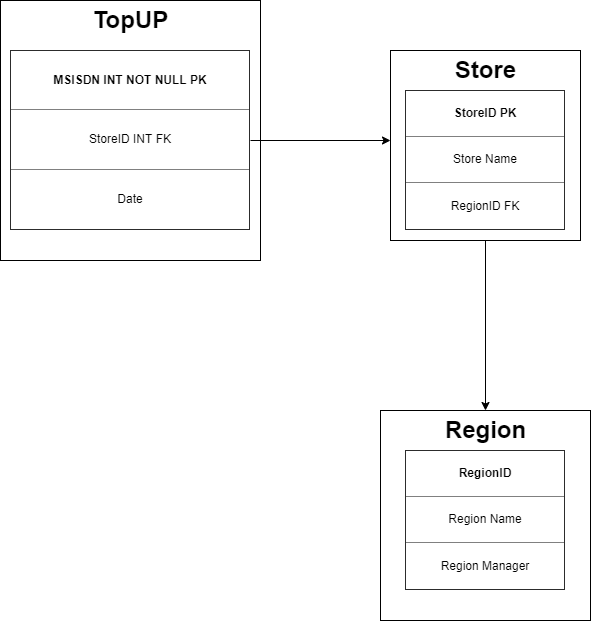

The diagram above was exported from draw.io. Its source (the exported page's mxGraphModel, read from the mxfile embedded in the PNG):
<mxGraphModel dx="2942" dy="1114" grid="1" gridSize="10" guides="1" tooltips="1" connect="1" arrows="1" fold="1" page="1" pageScale="1" pageWidth="827" pageHeight="1169" math="0" shadow="0">
  <root>
    <mxCell id="WIyWlLk6GJQsqaUBKTNV-0" />
    <mxCell id="WIyWlLk6GJQsqaUBKTNV-1" parent="WIyWlLk6GJQsqaUBKTNV-0" />
    <mxCell id="CSrSyvg616e1UABxnuMw-0" value="" style="whiteSpace=wrap;html=1;aspect=fixed;" vertex="1" parent="WIyWlLk6GJQsqaUBKTNV-1">
      <mxGeometry x="60" y="90" width="260" height="260" as="geometry" />
    </mxCell>
    <mxCell id="CSrSyvg616e1UABxnuMw-1" value="TopUP&lt;br&gt;" style="text;strokeColor=none;fillColor=none;html=1;fontSize=24;fontStyle=1;verticalAlign=middle;align=center;" vertex="1" parent="WIyWlLk6GJQsqaUBKTNV-1">
      <mxGeometry x="60" y="90" width="260" height="40" as="geometry" />
    </mxCell>
    <mxCell id="CSrSyvg616e1UABxnuMw-5" style="edgeStyle=orthogonalEdgeStyle;rounded=0;orthogonalLoop=1;jettySize=auto;html=1;exitX=1;exitY=0.5;exitDx=0;exitDy=0;" edge="1" parent="WIyWlLk6GJQsqaUBKTNV-1" source="CSrSyvg616e1UABxnuMw-3">
      <mxGeometry relative="1" as="geometry">
        <mxPoint x="450" y="230" as="targetPoint" />
      </mxGeometry>
    </mxCell>
    <mxCell id="CSrSyvg616e1UABxnuMw-3" value="&lt;table border=&quot;1&quot; width=&quot;100%&quot; height=&quot;100%&quot; cellpadding=&quot;4&quot; style=&quot;width:100%;height:100%;border-collapse:collapse;&quot;&gt;&lt;tbody&gt;&lt;tr&gt;&lt;th align=&quot;center&quot;&gt;MSISDN INT NOT NULL PK&lt;/th&gt;&lt;/tr&gt;&lt;tr&gt;&lt;td align=&quot;center&quot;&gt;StoreID INT FK&lt;/td&gt;&lt;/tr&gt;&lt;tr&gt;&lt;td align=&quot;center&quot;&gt;Date&lt;/td&gt;&lt;/tr&gt;&lt;/tbody&gt;&lt;/table&gt;" style="text;html=1;strokeColor=none;fillColor=none;overflow=fill;" vertex="1" parent="WIyWlLk6GJQsqaUBKTNV-1">
      <mxGeometry x="70" y="140" width="240" height="180" as="geometry" />
    </mxCell>
    <mxCell id="CSrSyvg616e1UABxnuMw-9" style="edgeStyle=orthogonalEdgeStyle;rounded=0;orthogonalLoop=1;jettySize=auto;html=1;exitX=0.5;exitY=1;exitDx=0;exitDy=0;" edge="1" parent="WIyWlLk6GJQsqaUBKTNV-1" source="CSrSyvg616e1UABxnuMw-6">
      <mxGeometry relative="1" as="geometry">
        <mxPoint x="545" y="500" as="targetPoint" />
      </mxGeometry>
    </mxCell>
    <mxCell id="CSrSyvg616e1UABxnuMw-6" value="" style="whiteSpace=wrap;html=1;aspect=fixed;" vertex="1" parent="WIyWlLk6GJQsqaUBKTNV-1">
      <mxGeometry x="450" y="140" width="190" height="190" as="geometry" />
    </mxCell>
    <mxCell id="CSrSyvg616e1UABxnuMw-10" value="" style="whiteSpace=wrap;html=1;aspect=fixed;" vertex="1" parent="WIyWlLk6GJQsqaUBKTNV-1">
      <mxGeometry x="440" y="500" width="210" height="210" as="geometry" />
    </mxCell>
    <mxCell id="CSrSyvg616e1UABxnuMw-11" value="Region" style="text;strokeColor=none;fillColor=none;html=1;fontSize=24;fontStyle=1;verticalAlign=middle;align=center;" vertex="1" parent="WIyWlLk6GJQsqaUBKTNV-1">
      <mxGeometry x="495" y="500" width="100" height="40" as="geometry" />
    </mxCell>
    <mxCell id="CSrSyvg616e1UABxnuMw-12" value="Store" style="text;strokeColor=none;fillColor=none;html=1;fontSize=24;fontStyle=1;verticalAlign=middle;align=center;" vertex="1" parent="WIyWlLk6GJQsqaUBKTNV-1">
      <mxGeometry x="495" y="140" width="100" height="40" as="geometry" />
    </mxCell>
    <mxCell id="CSrSyvg616e1UABxnuMw-13" value="&lt;table border=&quot;1&quot; width=&quot;100%&quot; height=&quot;100%&quot; cellpadding=&quot;4&quot; style=&quot;width:100%;height:100%;border-collapse:collapse;&quot;&gt;&lt;tbody&gt;&lt;tr&gt;&lt;th align=&quot;center&quot;&gt;StoreID PK&lt;/th&gt;&lt;/tr&gt;&lt;tr&gt;&lt;td align=&quot;center&quot;&gt;Store Name&lt;/td&gt;&lt;/tr&gt;&lt;tr&gt;&lt;td align=&quot;center&quot;&gt;RegionID FK&lt;/td&gt;&lt;/tr&gt;&lt;/tbody&gt;&lt;/table&gt;" style="text;html=1;strokeColor=none;fillColor=none;overflow=fill;" vertex="1" parent="WIyWlLk6GJQsqaUBKTNV-1">
      <mxGeometry x="465" y="180" width="160" height="140" as="geometry" />
    </mxCell>
    <mxCell id="CSrSyvg616e1UABxnuMw-14" value="&lt;table border=&quot;1&quot; width=&quot;100%&quot; height=&quot;100%&quot; cellpadding=&quot;4&quot; style=&quot;width:100%;height:100%;border-collapse:collapse;&quot;&gt;&lt;tbody&gt;&lt;tr&gt;&lt;th align=&quot;center&quot;&gt;&lt;b&gt;RegionID&lt;/b&gt;&lt;/th&gt;&lt;/tr&gt;&lt;tr&gt;&lt;td align=&quot;center&quot;&gt;Region Name&lt;/td&gt;&lt;/tr&gt;&lt;tr&gt;&lt;td align=&quot;center&quot;&gt;Region Manager&lt;/td&gt;&lt;/tr&gt;&lt;/tbody&gt;&lt;/table&gt;" style="text;html=1;strokeColor=none;fillColor=none;overflow=fill;" vertex="1" parent="WIyWlLk6GJQsqaUBKTNV-1">
      <mxGeometry x="465" y="540" width="160" height="140" as="geometry" />
    </mxCell>
  </root>
</mxGraphModel>